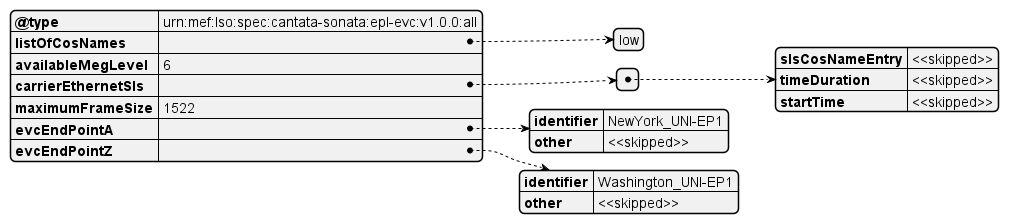

The diagram above was rendered by PlantUML. Its source (embedded in the PNG):
@startjson
{
  "@type": "urn:mef:lso:spec:cantata-sonata:epl-evc:v1.0.0:all",
  "listOfCosNames": ["low"],
  "availableMegLevel": "6",
  "carrierEthernetSls": [
    {
      "slsCosNameEntry": "<<skipped>>",
      "timeDuration": "<<skipped>>",
      "startTime": "<<skipped>>"
    }
  ],
  "maximumFrameSize": 1522,
  "evcEndPointA": {
    "identifier": "NewYork_UNI-EP1",
    "other": "<<skipped>>"
  },
  "evcEndPointZ": {
    "identifier": "Washington_UNI-EP1",
    "other": "<<skipped>>"
  }
}
@endjson